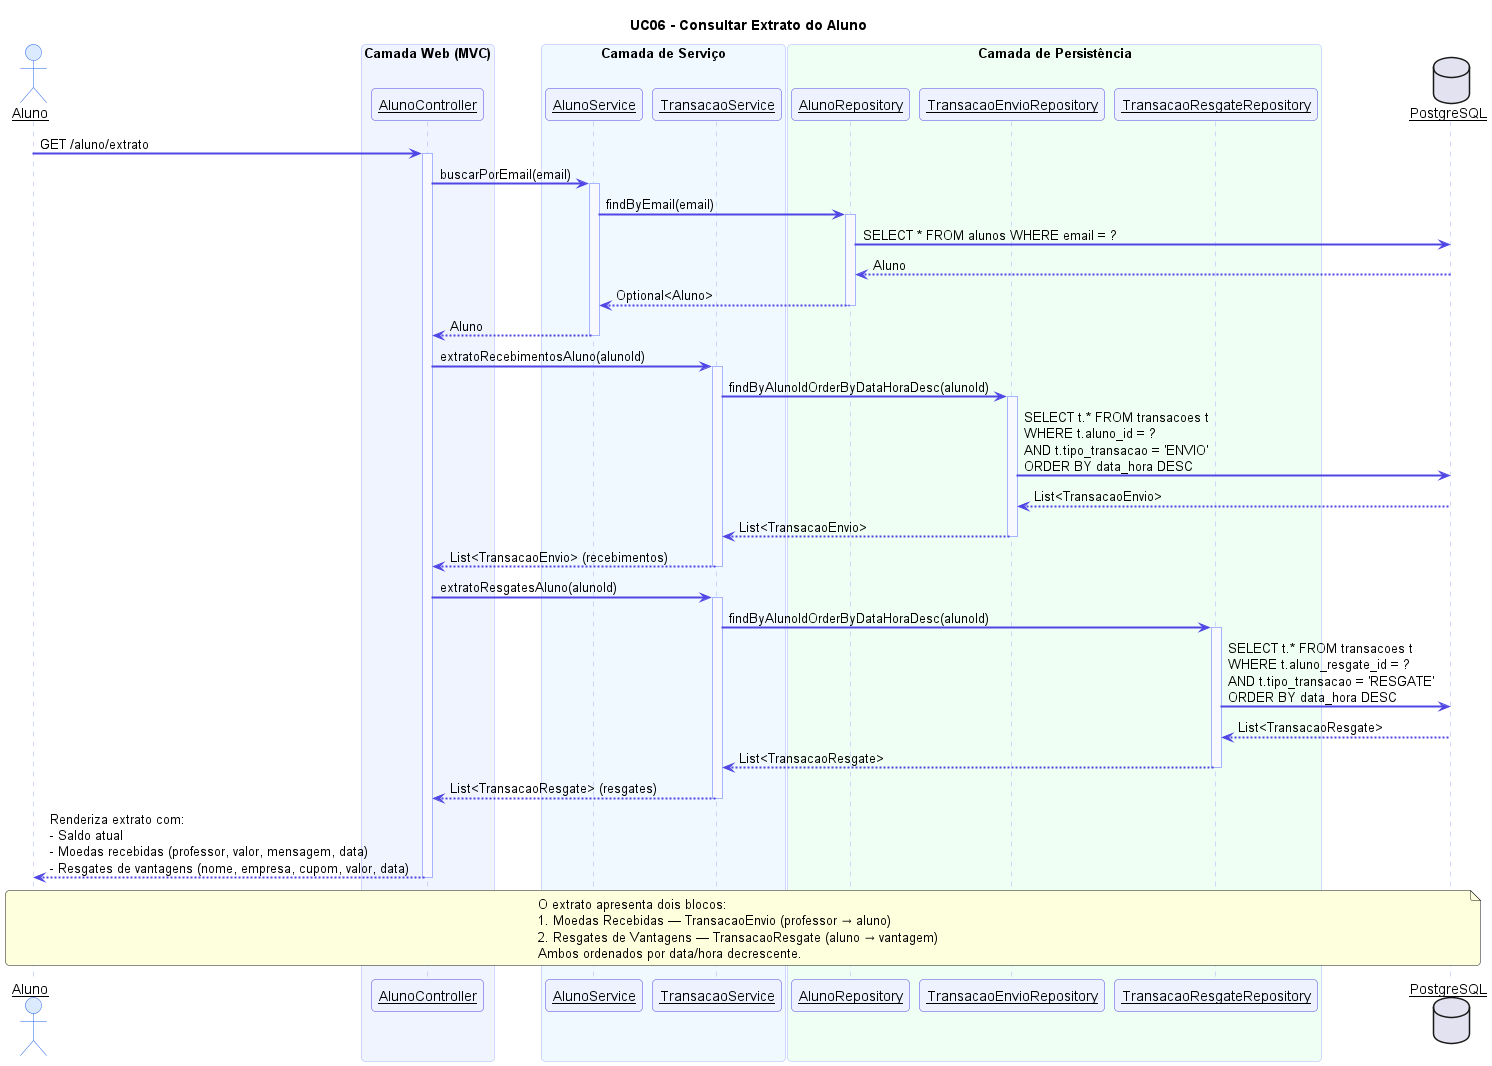

The diagram above was rendered by PlantUML. Its source (embedded in the PNG):
@startuml UC06 - Consultar Extrato do Aluno

skinparam sequenceArrowThickness 2
skinparam sequenceParticipant underline
skinparam sequence {
  ActorBackgroundColor #DBEAFE
  ActorBorderColor #2563EB
  ParticipantBackgroundColor #EEF2FF
  ParticipantBorderColor #4F46E5
  ArrowColor #4F46E5
  LifeLineBorderColor #A5B4FC
  LifeLineBackgroundColor #F8F9FF
  BoxBackgroundColor #F0F4FF
  BoxBorderColor #A5B4FC
  NoteBackgroundColor #FFFBEB
  NoteBorderColor #F59E0B
}
skinparam roundcorner 8

title UC06 - Consultar Extrato do Aluno

actor "Aluno" as A
box "Camada Web (MVC)" #F0F4FF
  participant "AlunoController" as AC
end box
box "Camada de Serviço" #F0F9FF
  participant "AlunoService" as AS
  participant "TransacaoService" as TS
end box
box "Camada de Persistência" #F0FFF4
  participant "AlunoRepository" as AR
  participant "TransacaoEnvioRepository" as TER
  participant "TransacaoResgateRepository" as TRR
end box
database "PostgreSQL" as DB

A -> AC : GET /aluno/extrato
activate AC

AC -> AS : buscarPorEmail(email)
activate AS
AS -> AR : findByEmail(email)
activate AR
AR -> DB : SELECT * FROM alunos WHERE email = ?
DB --> AR : Aluno
AR --> AS : Optional<Aluno>
deactivate AR
AS --> AC : Aluno
deactivate AS

AC -> TS : extratoRecebimentosAluno(alunoId)
activate TS
TS -> TER : findByAlunoIdOrderByDataHoraDesc(alunoId)
activate TER
TER -> DB : SELECT t.* FROM transacoes t\nWHERE t.aluno_id = ?\nAND t.tipo_transacao = 'ENVIO'\nORDER BY data_hora DESC
DB --> TER : List<TransacaoEnvio>
TER --> TS : List<TransacaoEnvio>
deactivate TER
TS --> AC : List<TransacaoEnvio> (recebimentos)
deactivate TS

AC -> TS : extratoResgatesAluno(alunoId)
activate TS
TS -> TRR : findByAlunoIdOrderByDataHoraDesc(alunoId)
activate TRR
TRR -> DB : SELECT t.* FROM transacoes t\nWHERE t.aluno_resgate_id = ?\nAND t.tipo_transacao = 'RESGATE'\nORDER BY data_hora DESC
DB --> TRR : List<TransacaoResgate>
TRR --> TS : List<TransacaoResgate>
deactivate TRR
TS --> AC : List<TransacaoResgate> (resgates)
deactivate TS

AC --> A : Renderiza extrato com:\n- Saldo atual\n- Moedas recebidas (professor, valor, mensagem, data)\n- Resgates de vantagens (nome, empresa, cupom, valor, data)

deactivate AC

note over A, DB
  O extrato apresenta dois blocos:
  1. Moedas Recebidas — TransacaoEnvio (professor → aluno)
  2. Resgates de Vantagens — TransacaoResgate (aluno → vantagem)
  Ambos ordenados por data/hora decrescente.
end note

@enduml